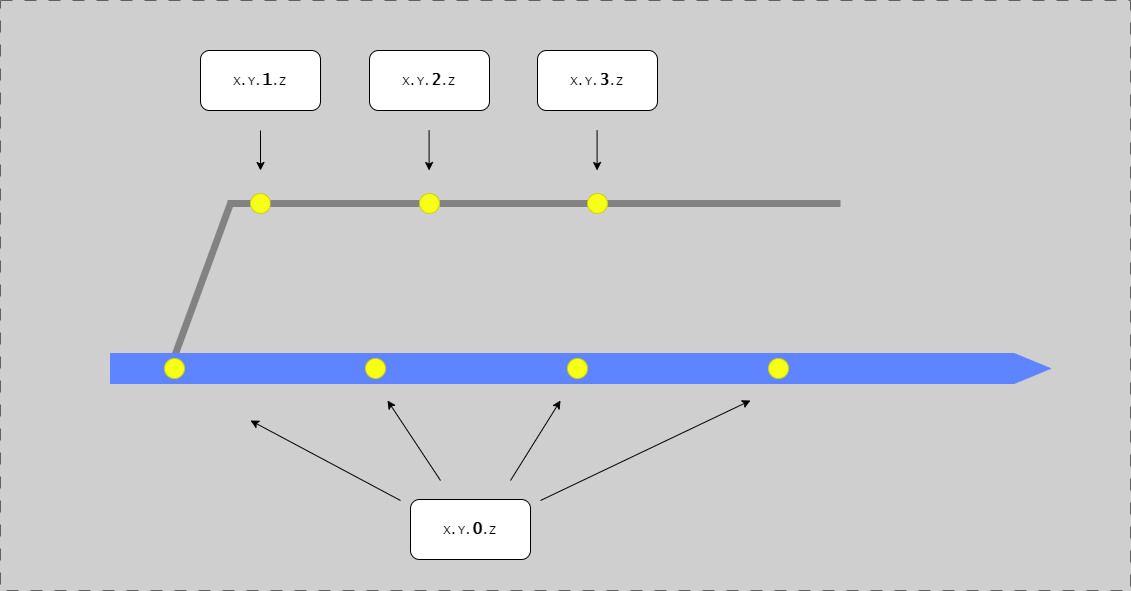

The diagram above was exported from draw.io. Its source (the exported page's mxGraphModel, read from the mxfile embedded in the PNG):
<mxGraphModel dx="3313" dy="-6016" grid="1" gridSize="10" guides="1" tooltips="1" connect="1" arrows="1" fold="1" page="1" pageScale="1" pageWidth="1654" pageHeight="1169" background="#CFCFCF" math="0" shadow="0">
  <root>
    <mxCell id="0" />
    <mxCell id="1" parent="0" />
    <mxCell id="G46-tSZCfBZYrONh_9nJ-37" value="" style="group;strokeColor=#616161;dashed=1;dashPattern=12 12;fontFamily=Lucida Console;" parent="1" vertex="1" connectable="0">
      <mxGeometry x="-1630" y="7040" width="1130" height="590" as="geometry" />
    </mxCell>
    <mxCell id="t4FLaP3aX7nQf0HrVcpr-2" value="" style="endArrow=none;html=1;rounded=0;strokeColor=#828282;strokeWidth=7;exitX=0.069;exitY=0.02;exitDx=0;exitDy=0;exitPerimeter=0;fontFamily=Lucida Console;" edge="1" parent="1" source="t4FLaP3aX7nQf0HrVcpr-4">
      <mxGeometry width="50" height="50" relative="1" as="geometry">
        <mxPoint x="-1410" y="7353" as="sourcePoint" />
        <mxPoint x="-1400" y="7243" as="targetPoint" />
      </mxGeometry>
    </mxCell>
    <mxCell id="t4FLaP3aX7nQf0HrVcpr-3" value="" style="endArrow=none;html=1;rounded=0;strokeColor=#828282;strokeWidth=7;fontFamily=Lucida Console;" edge="1" parent="1" source="t4FLaP3aX7nQf0HrVcpr-8">
      <mxGeometry width="50" height="50" relative="1" as="geometry">
        <mxPoint x="-1403" y="7243" as="sourcePoint" />
        <mxPoint x="-790" y="7243" as="targetPoint" />
      </mxGeometry>
    </mxCell>
    <mxCell id="t4FLaP3aX7nQf0HrVcpr-4" value="" style="shape=singleArrow;whiteSpace=wrap;html=1;arrowWidth=1;arrowSize=0.03868852459016379;fillColor=#5E84FF;strokeColor=#5E84FF;fontFamily=Lucida Console;" vertex="1" parent="1">
      <mxGeometry x="-1520" y="7393" width="940" height="30" as="geometry" />
    </mxCell>
    <mxCell id="t4FLaP3aX7nQf0HrVcpr-5" value="" style="endArrow=none;html=1;rounded=0;strokeColor=#828282;strokeWidth=7;fontFamily=Lucida Console;" edge="1" parent="1" target="t4FLaP3aX7nQf0HrVcpr-6">
      <mxGeometry width="50" height="50" relative="1" as="geometry">
        <mxPoint x="-1403" y="7243" as="sourcePoint" />
        <mxPoint x="-1110" y="7243" as="targetPoint" />
      </mxGeometry>
    </mxCell>
    <mxCell id="t4FLaP3aX7nQf0HrVcpr-6" value="" style="ellipse;whiteSpace=wrap;html=1;aspect=fixed;fillColor=#F7FF17;strokeColor=#C8CF13;fontFamily=Lucida Console;" vertex="1" parent="1">
      <mxGeometry x="-1380" y="7233" width="20" height="20" as="geometry" />
    </mxCell>
    <mxCell id="t4FLaP3aX7nQf0HrVcpr-7" value="" style="endArrow=none;html=1;rounded=0;strokeColor=#828282;strokeWidth=7;fontFamily=Lucida Console;" edge="1" parent="1" source="t4FLaP3aX7nQf0HrVcpr-6" target="t4FLaP3aX7nQf0HrVcpr-8">
      <mxGeometry width="50" height="50" relative="1" as="geometry">
        <mxPoint x="-1360" y="7243" as="sourcePoint" />
        <mxPoint x="-1110" y="7243" as="targetPoint" />
      </mxGeometry>
    </mxCell>
    <mxCell id="t4FLaP3aX7nQf0HrVcpr-8" value="" style="ellipse;whiteSpace=wrap;html=1;aspect=fixed;fillColor=#F7FF17;strokeColor=#C8CF13;fontFamily=Lucida Console;" vertex="1" parent="1">
      <mxGeometry x="-1211" y="7233" width="20" height="20" as="geometry" />
    </mxCell>
    <mxCell id="t4FLaP3aX7nQf0HrVcpr-9" value="" style="ellipse;whiteSpace=wrap;html=1;aspect=fixed;fillColor=#F7FF17;strokeColor=#C8CF13;fontFamily=Lucida Console;" vertex="1" parent="1">
      <mxGeometry x="-1043" y="7233" width="20" height="20" as="geometry" />
    </mxCell>
    <mxCell id="t4FLaP3aX7nQf0HrVcpr-10" value="" style="ellipse;whiteSpace=wrap;html=1;aspect=fixed;fillColor=#F7FF17;strokeColor=#C8CF13;fontFamily=Lucida Console;" vertex="1" parent="1">
      <mxGeometry x="-1466" y="7398" width="20" height="20" as="geometry" />
    </mxCell>
    <mxCell id="t4FLaP3aX7nQf0HrVcpr-12" value="" style="ellipse;whiteSpace=wrap;html=1;aspect=fixed;fillColor=#F7FF17;strokeColor=#C8CF13;fontFamily=Lucida Console;" vertex="1" parent="1">
      <mxGeometry x="-1265" y="7398" width="20" height="20" as="geometry" />
    </mxCell>
    <mxCell id="t4FLaP3aX7nQf0HrVcpr-14" value="" style="ellipse;whiteSpace=wrap;html=1;aspect=fixed;fillColor=#F7FF17;strokeColor=#C8CF13;fontFamily=Lucida Console;" vertex="1" parent="1">
      <mxGeometry x="-1063" y="7398" width="20" height="20" as="geometry" />
    </mxCell>
    <mxCell id="t4FLaP3aX7nQf0HrVcpr-16" value="" style="ellipse;whiteSpace=wrap;html=1;aspect=fixed;fillColor=#F7FF17;strokeColor=#C8CF13;fontFamily=Lucida Console;" vertex="1" parent="1">
      <mxGeometry x="-862" y="7398" width="20" height="20" as="geometry" />
    </mxCell>
    <mxCell id="t4FLaP3aX7nQf0HrVcpr-24" value="X.Y.&lt;b&gt;&lt;font style=&quot;font-size: 16px;&quot;&gt;0&lt;/font&gt;&lt;/b&gt;.Z" style="rounded=1;whiteSpace=wrap;html=1;fontFamily=Lucida Console;" vertex="1" parent="1">
      <mxGeometry x="-1220" y="7539" width="120" height="60" as="geometry" />
    </mxCell>
    <mxCell id="t4FLaP3aX7nQf0HrVcpr-25" value="X.Y.&lt;b&gt;&lt;font style=&quot;font-size: 16px;&quot;&gt;1&lt;/font&gt;&lt;/b&gt;.Z" style="rounded=1;whiteSpace=wrap;html=1;fontFamily=Lucida Console;" vertex="1" parent="1">
      <mxGeometry x="-1430" y="7090" width="120" height="60" as="geometry" />
    </mxCell>
    <mxCell id="t4FLaP3aX7nQf0HrVcpr-26" value="X.Y.&lt;b&gt;&lt;font style=&quot;font-size: 16px;&quot;&gt;2&lt;/font&gt;&lt;/b&gt;.Z" style="rounded=1;whiteSpace=wrap;html=1;fontFamily=Lucida Console;" vertex="1" parent="1">
      <mxGeometry x="-1261" y="7090" width="120" height="60" as="geometry" />
    </mxCell>
    <mxCell id="t4FLaP3aX7nQf0HrVcpr-27" value="X.Y.&lt;b&gt;&lt;font style=&quot;font-size: 16px;&quot;&gt;3&lt;/font&gt;&lt;/b&gt;.Z" style="rounded=1;whiteSpace=wrap;html=1;fontFamily=Lucida Console;" vertex="1" parent="1">
      <mxGeometry x="-1093" y="7090" width="120" height="60" as="geometry" />
    </mxCell>
    <mxCell id="t4FLaP3aX7nQf0HrVcpr-28" value="" style="endArrow=classic;html=1;rounded=0;" edge="1" parent="1">
      <mxGeometry width="50" height="50" relative="1" as="geometry">
        <mxPoint x="-1230" y="7540" as="sourcePoint" />
        <mxPoint x="-1380" y="7460" as="targetPoint" />
      </mxGeometry>
    </mxCell>
    <mxCell id="t4FLaP3aX7nQf0HrVcpr-29" value="" style="endArrow=classic;html=1;rounded=0;" edge="1" parent="1">
      <mxGeometry width="50" height="50" relative="1" as="geometry">
        <mxPoint x="-1190" y="7520" as="sourcePoint" />
        <mxPoint x="-1243" y="7440" as="targetPoint" />
      </mxGeometry>
    </mxCell>
    <mxCell id="t4FLaP3aX7nQf0HrVcpr-30" value="" style="endArrow=classic;html=1;rounded=0;" edge="1" parent="1">
      <mxGeometry width="50" height="50" relative="1" as="geometry">
        <mxPoint x="-1120" y="7520" as="sourcePoint" />
        <mxPoint x="-1070" y="7440" as="targetPoint" />
      </mxGeometry>
    </mxCell>
    <mxCell id="t4FLaP3aX7nQf0HrVcpr-31" value="" style="endArrow=classic;html=1;rounded=0;" edge="1" parent="1">
      <mxGeometry width="50" height="50" relative="1" as="geometry">
        <mxPoint x="-1090" y="7540" as="sourcePoint" />
        <mxPoint x="-880" y="7440" as="targetPoint" />
      </mxGeometry>
    </mxCell>
    <mxCell id="t4FLaP3aX7nQf0HrVcpr-32" value="" style="endArrow=classic;html=1;rounded=0;" edge="1" parent="1">
      <mxGeometry width="50" height="50" relative="1" as="geometry">
        <mxPoint x="-1370" y="7170" as="sourcePoint" />
        <mxPoint x="-1370" y="7210" as="targetPoint" />
      </mxGeometry>
    </mxCell>
    <mxCell id="t4FLaP3aX7nQf0HrVcpr-33" value="" style="endArrow=classic;html=1;rounded=0;" edge="1" parent="1">
      <mxGeometry width="50" height="50" relative="1" as="geometry">
        <mxPoint x="-1201.4" y="7170" as="sourcePoint" />
        <mxPoint x="-1201.4" y="7210" as="targetPoint" />
      </mxGeometry>
    </mxCell>
    <mxCell id="t4FLaP3aX7nQf0HrVcpr-34" value="" style="endArrow=classic;html=1;rounded=0;" edge="1" parent="1">
      <mxGeometry width="50" height="50" relative="1" as="geometry">
        <mxPoint x="-1033.4" y="7170" as="sourcePoint" />
        <mxPoint x="-1033.4" y="7210" as="targetPoint" />
      </mxGeometry>
    </mxCell>
  </root>
</mxGraphModel>